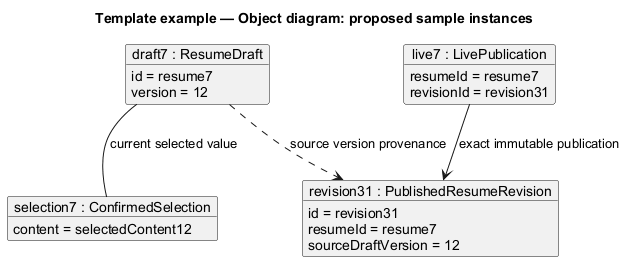

The diagram above was rendered by PlantUML. Its source (embedded in the PNG):
@startuml
' OWNER-MVP-2026-11-04 review: Reference / reusable template. Illustrative contract/model/pattern, not a product release commitment.
allowmixing
title Template example — Object diagram: proposed sample instances
skinparam backgroundColor white
skinparam shadowing false
skinparam defaultFontName Arial
skinparam classAttributeIconSize 0

object "draft7 : ResumeDraft" as D {
 id = resume7
 version = 12
}
object "selection7 : ConfirmedSelection" as S {
 content = selectedContent12
}
object "revision31 : PublishedResumeRevision" as P {
 id = revision31
 resumeId = resume7
 sourceDraftVersion = 12
}
object "live7 : LivePublication" as L {
 resumeId = resume7
 revisionId = revision31
}
D -- S : current selected value
L --> P : exact immutable publication
D ..> P : source version provenance

@enduml